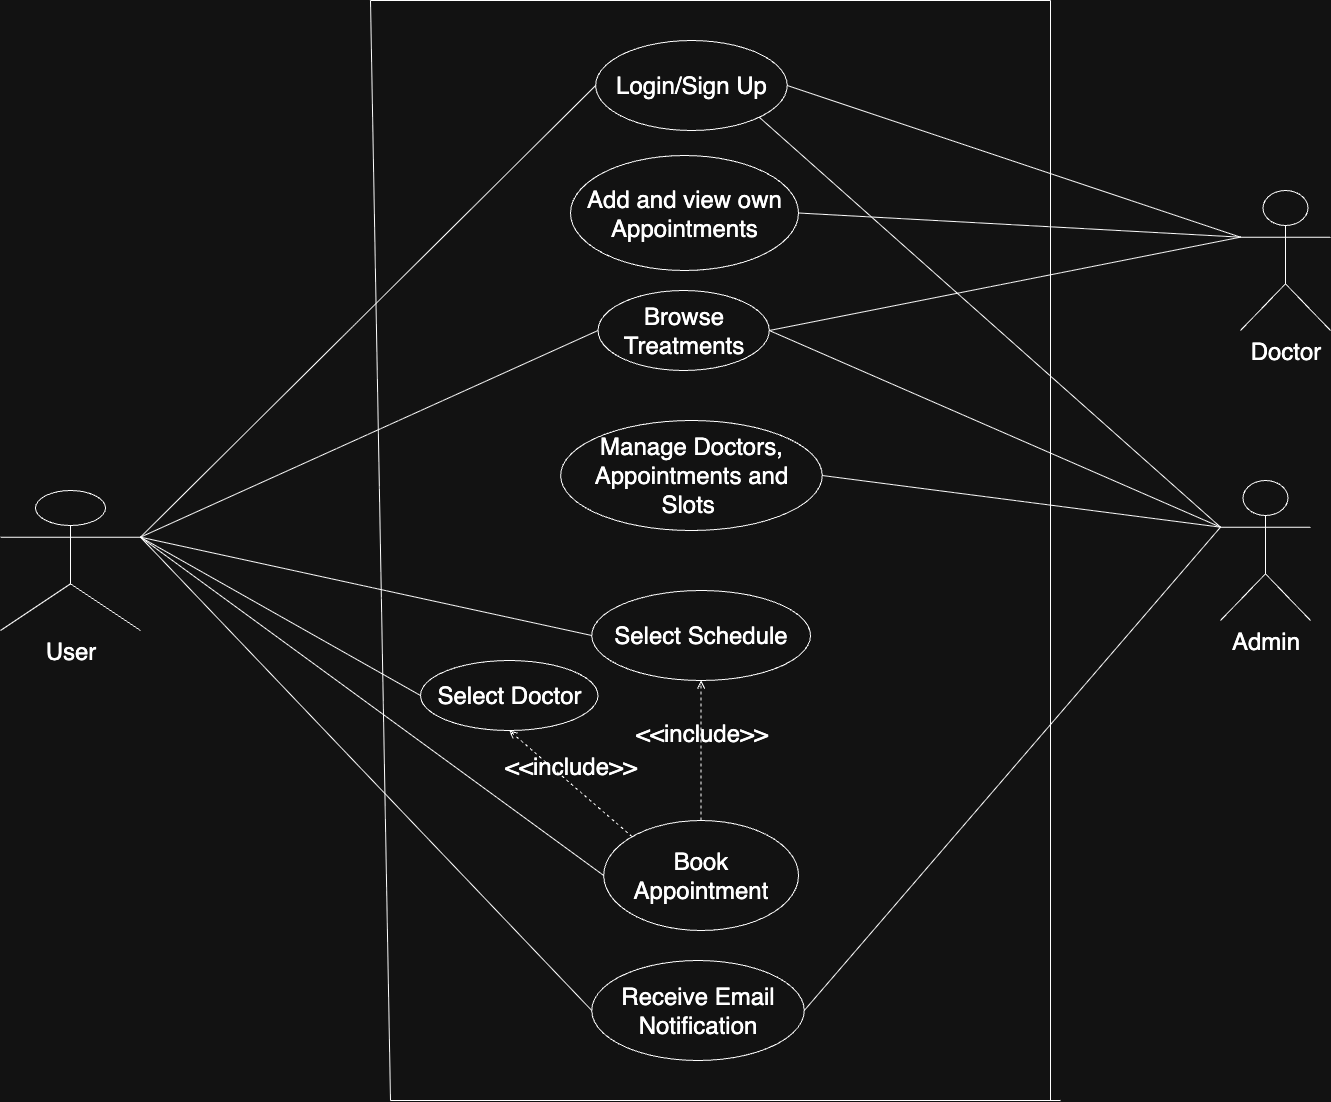

The diagram above was exported from draw.io. Its source (the exported page's mxGraphModel, read from the mxfile embedded in the PNG):
<mxGraphModel dx="1630" dy="1078" grid="1" gridSize="10" guides="1" tooltips="1" connect="1" arrows="1" fold="1" page="1" pageScale="1" pageWidth="850" pageHeight="1100" math="0" shadow="0">
  <root>
    <mxCell id="0" />
    <mxCell id="1" parent="0" />
    <mxCell id="wnOWIYt19102lLjE1o1z-1" value="User" style="shape=umlActor;verticalLabelPosition=bottom;verticalAlign=top;html=1;outlineConnect=0;fontSize=24;" parent="1" vertex="1">
      <mxGeometry x="450" y="840" width="140" height="140" as="geometry" />
    </mxCell>
    <mxCell id="wnOWIYt19102lLjE1o1z-2" value="Login/Sign Up" style="ellipse;whiteSpace=wrap;html=1;fontSize=24;" parent="1" vertex="1">
      <mxGeometry x="1045.16" y="390" width="191.56" height="90" as="geometry" />
    </mxCell>
    <mxCell id="wnOWIYt19102lLjE1o1z-5" value="Select Doctor" style="ellipse;whiteSpace=wrap;html=1;fontSize=24;" parent="1" vertex="1">
      <mxGeometry x="870" y="1010" width="177.5" height="70" as="geometry" />
    </mxCell>
    <mxCell id="wnOWIYt19102lLjE1o1z-6" value="Select Schedule" style="ellipse;whiteSpace=wrap;html=1;fontSize=24;" parent="1" vertex="1">
      <mxGeometry x="1041.25" y="940" width="218.75" height="90" as="geometry" />
    </mxCell>
    <mxCell id="wnOWIYt19102lLjE1o1z-7" value="Book Appointment" style="ellipse;whiteSpace=wrap;html=1;fontSize=24;" parent="1" vertex="1">
      <mxGeometry x="1053.2" y="1170" width="194.84" height="110" as="geometry" />
    </mxCell>
    <mxCell id="wnOWIYt19102lLjE1o1z-8" value="Receive Email Notification" style="ellipse;whiteSpace=wrap;html=1;fontSize=24;" parent="1" vertex="1">
      <mxGeometry x="1041.25" y="1310" width="212.5" height="100" as="geometry" />
    </mxCell>
    <mxCell id="wnOWIYt19102lLjE1o1z-10" value="Add and view own Appointments" style="ellipse;whiteSpace=wrap;html=1;fontSize=24;" parent="1" vertex="1">
      <mxGeometry x="1020" y="505" width="227.97" height="115" as="geometry" />
    </mxCell>
    <mxCell id="wnOWIYt19102lLjE1o1z-13" value="Doctor" style="shape=umlActor;html=1;verticalLabelPosition=bottom;verticalAlign=top;align=center;fontSize=24;" parent="1" vertex="1">
      <mxGeometry x="1690" y="540" width="90" height="140" as="geometry" />
    </mxCell>
    <mxCell id="wnOWIYt19102lLjE1o1z-14" value="Manage Doctors, Appointments and Slots&amp;nbsp;" style="ellipse;whiteSpace=wrap;html=1;fontSize=24;" parent="1" vertex="1">
      <mxGeometry x="1010.1600000000001" y="770" width="261.56" height="110" as="geometry" />
    </mxCell>
    <mxCell id="wnOWIYt19102lLjE1o1z-20" value="" style="edgeStyle=none;html=1;endArrow=none;verticalAlign=bottom;rounded=0;exitX=1;exitY=0.3333333333333333;exitDx=0;exitDy=0;exitPerimeter=0;entryX=0;entryY=0.5;entryDx=0;entryDy=0;fontSize=24;" parent="1" source="wnOWIYt19102lLjE1o1z-1" target="wnOWIYt19102lLjE1o1z-7" edge="1">
      <mxGeometry width="160" relative="1" as="geometry">
        <mxPoint x="960" y="1400" as="sourcePoint" />
        <mxPoint x="1220" y="1445" as="targetPoint" />
      </mxGeometry>
    </mxCell>
    <mxCell id="wnOWIYt19102lLjE1o1z-21" value="" style="edgeStyle=none;html=1;endArrow=none;verticalAlign=bottom;rounded=0;exitX=1;exitY=0.3333333333333333;exitDx=0;exitDy=0;exitPerimeter=0;entryX=0;entryY=0.5;entryDx=0;entryDy=0;fontSize=24;" parent="1" source="wnOWIYt19102lLjE1o1z-1" target="wnOWIYt19102lLjE1o1z-8" edge="1">
      <mxGeometry width="160" relative="1" as="geometry">
        <mxPoint x="930" y="1310" as="sourcePoint" />
        <mxPoint x="1200" y="1555" as="targetPoint" />
      </mxGeometry>
    </mxCell>
    <mxCell id="wnOWIYt19102lLjE1o1z-24" value="&amp;lt;&amp;lt;include&amp;gt;&amp;gt;" style="edgeStyle=none;html=1;endArrow=open;verticalAlign=bottom;dashed=1;labelBackgroundColor=none;rounded=0;entryX=0.5;entryY=1;entryDx=0;entryDy=0;exitX=0;exitY=0;exitDx=0;exitDy=0;fontSize=24;" parent="1" source="wnOWIYt19102lLjE1o1z-7" target="wnOWIYt19102lLjE1o1z-5" edge="1">
      <mxGeometry width="160" relative="1" as="geometry">
        <mxPoint x="1150" y="1150" as="sourcePoint" />
        <mxPoint x="1310" y="1180" as="targetPoint" />
      </mxGeometry>
    </mxCell>
    <mxCell id="wnOWIYt19102lLjE1o1z-25" value="" style="edgeStyle=none;html=1;endArrow=none;verticalAlign=bottom;rounded=0;entryX=0;entryY=0.5;entryDx=0;entryDy=0;fontSize=24;exitX=1;exitY=0.3333333333333333;exitDx=0;exitDy=0;exitPerimeter=0;" parent="1" source="wnOWIYt19102lLjE1o1z-1" target="wnOWIYt19102lLjE1o1z-5" edge="1">
      <mxGeometry width="160" relative="1" as="geometry">
        <mxPoint x="770" y="1170" as="sourcePoint" />
        <mxPoint x="1120" y="1110" as="targetPoint" />
      </mxGeometry>
    </mxCell>
    <mxCell id="wnOWIYt19102lLjE1o1z-30" value="Admin" style="shape=umlActor;html=1;verticalLabelPosition=bottom;verticalAlign=top;align=center;fontSize=24;" parent="1" vertex="1">
      <mxGeometry x="1670" y="830" width="90" height="140" as="geometry" />
    </mxCell>
    <mxCell id="wnOWIYt19102lLjE1o1z-31" value="" style="edgeStyle=none;html=1;endArrow=none;verticalAlign=bottom;rounded=0;entryX=0;entryY=0.3333333333333333;entryDx=0;entryDy=0;entryPerimeter=0;fontSize=24;exitX=1;exitY=1;exitDx=0;exitDy=0;" parent="1" source="wnOWIYt19102lLjE1o1z-2" target="wnOWIYt19102lLjE1o1z-30" edge="1">
      <mxGeometry width="160" relative="1" as="geometry">
        <mxPoint x="1310" y="560" as="sourcePoint" />
        <mxPoint x="1210" y="1040" as="targetPoint" />
      </mxGeometry>
    </mxCell>
    <mxCell id="wnOWIYt19102lLjE1o1z-32" style="edgeStyle=orthogonalEdgeStyle;rounded=0;orthogonalLoop=1;jettySize=auto;html=1;exitX=0.5;exitY=1;exitDx=0;exitDy=0;fontSize=24;" parent="1" edge="1">
      <mxGeometry relative="1" as="geometry">
        <mxPoint x="1505" y="690" as="sourcePoint" />
        <mxPoint x="1505" y="690" as="targetPoint" />
      </mxGeometry>
    </mxCell>
    <mxCell id="wnOWIYt19102lLjE1o1z-36" value="" style="edgeStyle=none;html=1;endArrow=none;verticalAlign=bottom;rounded=0;entryX=0;entryY=0.3333333333333333;entryDx=0;entryDy=0;entryPerimeter=0;exitX=1;exitY=0.5;exitDx=0;exitDy=0;fontSize=24;" parent="1" source="wnOWIYt19102lLjE1o1z-57" target="wnOWIYt19102lLjE1o1z-30" edge="1">
      <mxGeometry width="160" relative="1" as="geometry">
        <mxPoint x="1609.9999999999854" y="845" as="sourcePoint" />
        <mxPoint x="1340" y="1040" as="targetPoint" />
      </mxGeometry>
    </mxCell>
    <mxCell id="wnOWIYt19102lLjE1o1z-39" style="edgeStyle=orthogonalEdgeStyle;rounded=0;orthogonalLoop=1;jettySize=auto;html=1;exitX=0.5;exitY=1;exitDx=0;exitDy=0;fontSize=24;" parent="1" edge="1">
      <mxGeometry relative="1" as="geometry">
        <mxPoint x="1505" y="690" as="sourcePoint" />
        <mxPoint x="1505" y="690" as="targetPoint" />
      </mxGeometry>
    </mxCell>
    <mxCell id="wnOWIYt19102lLjE1o1z-41" style="edgeStyle=orthogonalEdgeStyle;rounded=0;orthogonalLoop=1;jettySize=auto;html=1;exitX=0.5;exitY=1;exitDx=0;exitDy=0;fontSize=24;" parent="1" edge="1">
      <mxGeometry relative="1" as="geometry">
        <mxPoint x="1510" y="880" as="sourcePoint" />
        <mxPoint x="1510" y="880" as="targetPoint" />
      </mxGeometry>
    </mxCell>
    <mxCell id="wnOWIYt19102lLjE1o1z-50" value="&amp;lt;&amp;lt;include&amp;gt;&amp;gt;" style="edgeStyle=none;html=1;endArrow=open;verticalAlign=bottom;dashed=1;labelBackgroundColor=none;rounded=0;entryX=0.5;entryY=1;entryDx=0;entryDy=0;exitX=0.5;exitY=0;exitDx=0;exitDy=0;fontSize=24;" parent="1" source="wnOWIYt19102lLjE1o1z-7" target="wnOWIYt19102lLjE1o1z-6" edge="1">
      <mxGeometry width="160" relative="1" as="geometry">
        <mxPoint x="1167" y="1481" as="sourcePoint" />
        <mxPoint x="1040" y="1350" as="targetPoint" />
      </mxGeometry>
    </mxCell>
    <mxCell id="wnOWIYt19102lLjE1o1z-51" value="" style="edgeStyle=none;html=1;endArrow=none;verticalAlign=bottom;rounded=0;fontSize=24;" parent="1" edge="1">
      <mxGeometry width="160" relative="1" as="geometry">
        <mxPoint x="820" y="350" as="sourcePoint" />
        <mxPoint x="1500" y="350" as="targetPoint" />
      </mxGeometry>
    </mxCell>
    <mxCell id="wnOWIYt19102lLjE1o1z-52" value="" style="edgeStyle=none;html=1;endArrow=none;verticalAlign=bottom;rounded=0;fontSize=24;" parent="1" edge="1">
      <mxGeometry width="160" relative="1" as="geometry">
        <mxPoint x="840" y="1450" as="sourcePoint" />
        <mxPoint x="1510" y="1450" as="targetPoint" />
      </mxGeometry>
    </mxCell>
    <mxCell id="wnOWIYt19102lLjE1o1z-53" value="" style="edgeStyle=none;html=1;endArrow=none;verticalAlign=bottom;rounded=0;fontSize=24;" parent="1" edge="1">
      <mxGeometry width="160" relative="1" as="geometry">
        <mxPoint x="820" y="350" as="sourcePoint" />
        <mxPoint x="840" y="1450" as="targetPoint" />
      </mxGeometry>
    </mxCell>
    <mxCell id="wnOWIYt19102lLjE1o1z-54" value="" style="edgeStyle=none;html=1;endArrow=none;verticalAlign=bottom;rounded=0;fontSize=24;" parent="1" edge="1">
      <mxGeometry width="160" relative="1" as="geometry">
        <mxPoint x="1500" y="1450" as="sourcePoint" />
        <mxPoint x="1500" y="350" as="targetPoint" />
      </mxGeometry>
    </mxCell>
    <mxCell id="wnOWIYt19102lLjE1o1z-57" value="Browse Treatments" style="ellipse;whiteSpace=wrap;html=1;fontSize=24;" parent="1" vertex="1">
      <mxGeometry x="1047.5" y="640" width="171.25" height="80" as="geometry" />
    </mxCell>
    <mxCell id="wnOWIYt19102lLjE1o1z-64" value="" style="edgeStyle=none;html=1;endArrow=none;verticalAlign=bottom;rounded=0;entryX=0;entryY=0.5;entryDx=0;entryDy=0;fontSize=24;exitX=1;exitY=0.3333333333333333;exitDx=0;exitDy=0;exitPerimeter=0;" parent="1" source="wnOWIYt19102lLjE1o1z-1" target="wnOWIYt19102lLjE1o1z-57" edge="1">
      <mxGeometry width="160" relative="1" as="geometry">
        <mxPoint x="820" y="1180" as="sourcePoint" />
        <mxPoint x="1010" y="1298" as="targetPoint" />
      </mxGeometry>
    </mxCell>
    <mxCell id="wnOWIYt19102lLjE1o1z-65" value="" style="edgeStyle=none;html=1;endArrow=none;verticalAlign=bottom;rounded=0;entryX=0;entryY=0.3333333333333333;entryDx=0;entryDy=0;entryPerimeter=0;fontSize=24;exitX=1;exitY=0.5;exitDx=0;exitDy=0;" parent="1" source="wnOWIYt19102lLjE1o1z-14" target="wnOWIYt19102lLjE1o1z-30" edge="1">
      <mxGeometry width="160" relative="1" as="geometry">
        <mxPoint x="1206" y="810" as="sourcePoint" />
        <mxPoint x="1976.5" y="787" as="targetPoint" />
      </mxGeometry>
    </mxCell>
    <mxCell id="wnOWIYt19102lLjE1o1z-71" value="" style="edgeStyle=none;html=1;endArrow=none;verticalAlign=bottom;rounded=0;entryX=0;entryY=0.3333333333333333;entryDx=0;entryDy=0;entryPerimeter=0;fontSize=24;exitX=1;exitY=0.5;exitDx=0;exitDy=0;" parent="1" source="wnOWIYt19102lLjE1o1z-8" target="wnOWIYt19102lLjE1o1z-30" edge="1">
      <mxGeometry width="160" relative="1" as="geometry">
        <mxPoint x="1540" y="828" as="sourcePoint" />
        <mxPoint x="2090" y="730" as="targetPoint" />
      </mxGeometry>
    </mxCell>
    <mxCell id="PrkNBrUoPJOMAKRZ_EW2-4" value="" style="edgeStyle=none;html=1;endArrow=none;verticalAlign=bottom;rounded=0;entryX=0;entryY=0.5;entryDx=0;entryDy=0;fontSize=24;exitX=1;exitY=0.3333333333333333;exitDx=0;exitDy=0;exitPerimeter=0;" edge="1" parent="1" source="wnOWIYt19102lLjE1o1z-1" target="wnOWIYt19102lLjE1o1z-6">
      <mxGeometry width="160" relative="1" as="geometry">
        <mxPoint x="790" y="1010" as="sourcePoint" />
        <mxPoint x="1078" y="1193" as="targetPoint" />
      </mxGeometry>
    </mxCell>
    <mxCell id="PrkNBrUoPJOMAKRZ_EW2-7" value="" style="edgeStyle=none;html=1;endArrow=none;verticalAlign=bottom;rounded=0;entryX=0;entryY=0.5;entryDx=0;entryDy=0;fontSize=24;exitX=1;exitY=0.3333333333333333;exitDx=0;exitDy=0;exitPerimeter=0;" edge="1" parent="1" source="wnOWIYt19102lLjE1o1z-1" target="wnOWIYt19102lLjE1o1z-2">
      <mxGeometry width="160" relative="1" as="geometry">
        <mxPoint x="900" y="902" as="sourcePoint" />
        <mxPoint x="1341" y="860" as="targetPoint" />
      </mxGeometry>
    </mxCell>
    <mxCell id="PrkNBrUoPJOMAKRZ_EW2-14" value="" style="edgeStyle=none;html=1;endArrow=none;verticalAlign=bottom;rounded=0;entryX=0;entryY=0.3333333333333333;entryDx=0;entryDy=0;entryPerimeter=0;fontSize=24;exitX=1;exitY=0.5;exitDx=0;exitDy=0;" edge="1" parent="1" source="wnOWIYt19102lLjE1o1z-2" target="wnOWIYt19102lLjE1o1z-13">
      <mxGeometry width="160" relative="1" as="geometry">
        <mxPoint x="1470" y="630" as="sourcePoint" />
        <mxPoint x="1971" y="1092" as="targetPoint" />
      </mxGeometry>
    </mxCell>
    <mxCell id="PrkNBrUoPJOMAKRZ_EW2-15" value="" style="edgeStyle=none;html=1;endArrow=none;verticalAlign=bottom;rounded=0;entryX=0;entryY=0.3333333333333333;entryDx=0;entryDy=0;entryPerimeter=0;fontSize=24;exitX=1;exitY=0.5;exitDx=0;exitDy=0;" edge="1" parent="1" source="wnOWIYt19102lLjE1o1z-10" target="wnOWIYt19102lLjE1o1z-13">
      <mxGeometry width="160" relative="1" as="geometry">
        <mxPoint x="1590" y="530" as="sourcePoint" />
        <mxPoint x="2091" y="702" as="targetPoint" />
      </mxGeometry>
    </mxCell>
    <mxCell id="PrkNBrUoPJOMAKRZ_EW2-16" value="" style="edgeStyle=none;html=1;endArrow=none;verticalAlign=bottom;rounded=0;entryX=0;entryY=0.3333333333333333;entryDx=0;entryDy=0;entryPerimeter=0;fontSize=24;exitX=1;exitY=0.5;exitDx=0;exitDy=0;" edge="1" parent="1" source="wnOWIYt19102lLjE1o1z-57" target="wnOWIYt19102lLjE1o1z-13">
      <mxGeometry width="160" relative="1" as="geometry">
        <mxPoint x="1490" y="570" as="sourcePoint" />
        <mxPoint x="1982" y="607" as="targetPoint" />
      </mxGeometry>
    </mxCell>
  </root>
</mxGraphModel>